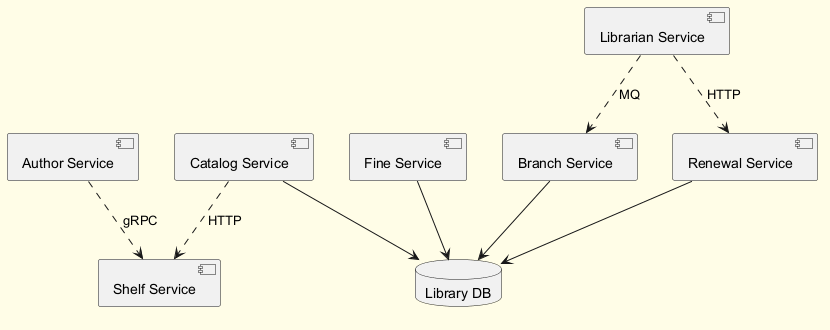

The diagram above was rendered by PlantUML. Its source (embedded in the PNG):
@startuml
skinparam backgroundColor #FFFDE7
skinparam classBackgroundColor #FFF9C4
skinparam classBorderColor #F57F17
component "Author Service" as C_AuthorService
component "Fine Service" as C_FineService
component "Branch Service" as C_BranchService
component "Renewal Service" as C_RenewalService
component "Shelf Service" as C_ShelfService
component "Catalog Service" as C_CatalogService
component "Librarian Service" as C_LibrarianService
database "Library DB" as DB_library
C_FineService --> DB_library
C_BranchService --> DB_library
C_RenewalService --> DB_library
C_CatalogService --> DB_library
C_CatalogService ..> C_ShelfService : HTTP
C_AuthorService ..> C_ShelfService : gRPC
C_LibrarianService ..> C_RenewalService : HTTP
C_LibrarianService ..> C_BranchService : MQ
@enduml